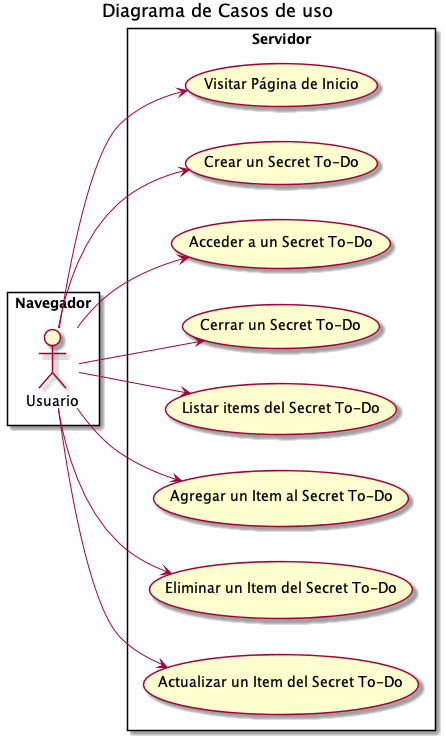

The diagram above was rendered by PlantUML. Its source (embedded in the PNG):
@startuml SECRET_TODO_USECASES
left to right direction

title Diagrama de Casos de uso

rectangle Navegador {
    actor "Usuario" as U
}

rectangle Servidor {
    usecase "Visitar Página de Inicio" as UC_home
    usecase "Crear un Secret To-Do" as UC_createToDo
    usecase "Acceder a un Secret To-Do" as UC_getToDo
    usecase "Cerrar un Secret To-Do" as UC_closeToDo
    usecase "Listar items del Secret To-Do" as UC_listToDo
    usecase "Agregar un Item al Secret To-Do" as UC_addItem
    usecase "Eliminar un Item del Secret To-Do" as UC_removeItem
    usecase "Actualizar un Item del Secret To-Do" as UC_updateItem

    U --> UC_home
    U --> UC_createToDo
    U --> UC_getToDo
    U --> UC_closeToDo
    U --> UC_listToDo
    U --> UC_addItem
    U --> UC_removeItem
    U --> UC_updateItem
}
@enduml